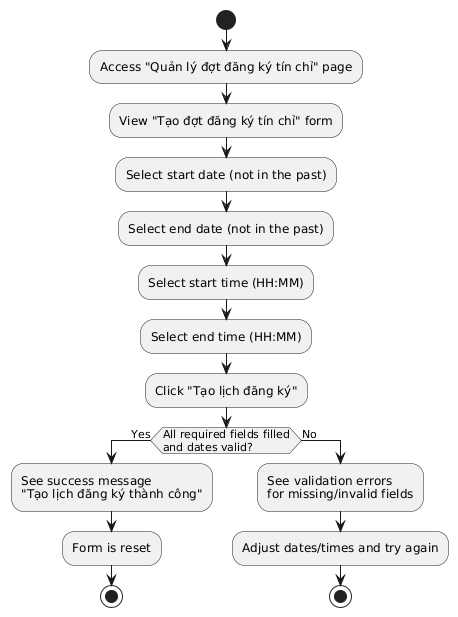

The diagram above was rendered by PlantUML. Its source (embedded in the PNG):
@startuml
|User|
start
:Access "Quản lý đợt đăng ký tín chỉ" page;
:View "Tạo đợt đăng ký tín chỉ" form;
:Select start date (not in the past);
:Select end date (not in the past);
:Select start time (HH:MM);
:Select end time (HH:MM);
:Click "Tạo lịch đăng ký";

if (All required fields filled\nand dates valid?) then (Yes)
  :See success message\n"Tạo lịch đăng ký thành công";
  :Form is reset;
  stop
else (No)
  :See validation errors\nfor missing/invalid fields;
  :Adjust dates/times and try again;
  stop
endif
@enduml